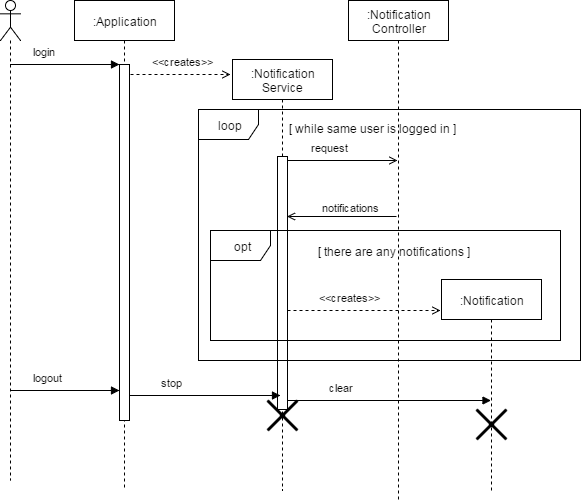

The diagram above was exported from draw.io. Its source (the exported page's mxGraphModel, read from the mxfile embedded in the PNG):
<mxGraphModel dx="786" dy="664" grid="1" gridSize="10" guides="1" tooltips="1" connect="1" arrows="1" fold="1" page="1" pageScale="1" pageWidth="850" pageHeight="1100" background="#ffffff" math="0" shadow="0">
  <root>
    <mxCell id="0" />
    <mxCell id="1" parent="0" />
    <mxCell id="2" value="" style="shape=umlLifeline;participant=umlActor;perimeter=lifelinePerimeter;whiteSpace=wrap;html=1;container=1;collapsible=0;recursiveResize=0;verticalAlign=top;spacingTop=36;labelBackgroundColor=#ffffff;outlineConnect=0;align=left;" parent="1" vertex="1">
      <mxGeometry x="10" y="10" width="20" height="480" as="geometry" />
    </mxCell>
    <mxCell id="3" value=":Application" style="shape=umlLifeline;perimeter=lifelinePerimeter;whiteSpace=wrap;html=1;container=1;collapsible=0;recursiveResize=0;outlineConnect=0;align=center;" parent="1" vertex="1">
      <mxGeometry x="84" y="10" width="100" height="490" as="geometry" />
    </mxCell>
    <mxCell id="4" value="" style="html=1;points=[];perimeter=orthogonalPerimeter;align=center;" parent="3" vertex="1">
      <mxGeometry x="45" y="64" width="10" height="356" as="geometry" />
    </mxCell>
    <mxCell id="5" value="login" style="html=1;verticalAlign=bottom;endArrow=block;entryX=0;entryY=0;align=left;" parent="1" source="2" target="4" edge="1">
      <mxGeometry x="-0.6256" y="4" relative="1" as="geometry">
        <mxPoint x="30" y="70" as="sourcePoint" />
        <mxPoint x="1" as="offset" />
      </mxGeometry>
    </mxCell>
    <mxCell id="7" value=":Notification&lt;div&gt;Service&lt;/div&gt;" style="shape=umlLifeline;perimeter=lifelinePerimeter;whiteSpace=wrap;html=1;container=1;collapsible=0;recursiveResize=0;outlineConnect=0;align=center;" parent="1" vertex="1">
      <mxGeometry x="242" y="69" width="100" height="431" as="geometry" />
    </mxCell>
    <mxCell id="8" value="" style="html=1;points=[];perimeter=orthogonalPerimeter;align=center;" parent="7" vertex="1">
      <mxGeometry x="45" y="97" width="10" height="253" as="geometry" />
    </mxCell>
    <mxCell id="32" value="" style="shape=umlDestroy;whiteSpace=wrap;html=1;strokeWidth=3;align=center;" parent="7" vertex="1">
      <mxGeometry x="35" y="341" width="30" height="30" as="geometry" />
    </mxCell>
    <mxCell id="9" value="&amp;lt;&amp;lt;creates&amp;gt;&amp;gt;" style="html=1;verticalAlign=bottom;endArrow=open;align=left;dashed=1;endFill=0;" parent="1" edge="1">
      <mxGeometry x="-0.6256" y="4" relative="1" as="geometry">
        <mxPoint x="140" y="84" as="sourcePoint" />
        <mxPoint x="240" y="84" as="targetPoint" />
        <mxPoint x="1" as="offset" />
      </mxGeometry>
    </mxCell>
    <mxCell id="11" value="loop" style="shape=umlFrame;whiteSpace=wrap;html=1;align=center;" parent="1" vertex="1">
      <mxGeometry x="208" y="119" width="382" height="251" as="geometry" />
    </mxCell>
    <mxCell id="12" value="[ while same user is logged in ]" style="text;html=1;resizable=0;points=[];autosize=1;align=left;verticalAlign=top;spacingTop=-4;" parent="1" vertex="1">
      <mxGeometry x="297" y="129" width="180" height="20" as="geometry" />
    </mxCell>
    <mxCell id="15" value=":Notification&lt;div&gt;Controller&lt;/div&gt;" style="shape=umlLifeline;perimeter=lifelinePerimeter;whiteSpace=wrap;html=1;container=1;collapsible=0;recursiveResize=0;outlineConnect=0;align=center;" parent="1" vertex="1">
      <mxGeometry x="358" y="10" width="100" height="500" as="geometry" />
    </mxCell>
    <mxCell id="17" value="request" style="html=1;verticalAlign=bottom;endArrow=open;entryX=0;entryY=0;align=left;endFill=0;" parent="1" edge="1">
      <mxGeometry x="-0.6256" y="4" relative="1" as="geometry">
        <mxPoint x="297.5" y="170" as="sourcePoint" />
        <mxPoint x="407" y="170" as="targetPoint" />
        <mxPoint x="1" as="offset" />
      </mxGeometry>
    </mxCell>
    <mxCell id="20" value="notifications" style="html=1;verticalAlign=bottom;endArrow=open;entryX=0;entryY=0;align=left;endFill=0;" parent="1" edge="1">
      <mxGeometry x="0.3881" relative="1" as="geometry">
        <mxPoint x="406" y="226" as="sourcePoint" />
        <mxPoint x="296.5" y="226" as="targetPoint" />
        <mxPoint as="offset" />
      </mxGeometry>
    </mxCell>
    <mxCell id="21" value="opt" style="shape=umlFrame;whiteSpace=wrap;html=1;align=center;" parent="1" vertex="1">
      <mxGeometry x="220" y="240" width="350" height="110" as="geometry" />
    </mxCell>
    <mxCell id="22" value="[ there are any notifications ]" style="text;html=1;resizable=0;points=[];autosize=1;align=left;verticalAlign=top;spacingTop=-4;" parent="1" vertex="1">
      <mxGeometry x="326" y="252" width="170" height="20" as="geometry" />
    </mxCell>
    <mxCell id="23" value=":Notification" style="shape=umlLifeline;perimeter=lifelinePerimeter;whiteSpace=wrap;html=1;container=1;collapsible=0;recursiveResize=0;outlineConnect=0;align=center;" parent="1" vertex="1">
      <mxGeometry x="451" y="289" width="100" height="211" as="geometry" />
    </mxCell>
    <mxCell id="35" value="" style="shape=umlDestroy;whiteSpace=wrap;html=1;strokeWidth=3;align=center;" parent="23" vertex="1">
      <mxGeometry x="35" y="130" width="30" height="30" as="geometry" />
    </mxCell>
    <mxCell id="25" value="&amp;lt;&amp;lt;creates&amp;gt;&amp;gt;" style="html=1;verticalAlign=bottom;endArrow=open;align=left;dashed=1;endFill=0;" parent="1" edge="1">
      <mxGeometry x="-0.6256" y="4" relative="1" as="geometry">
        <mxPoint x="297" y="320" as="sourcePoint" />
        <mxPoint x="450" y="320" as="targetPoint" />
        <mxPoint x="1" as="offset" />
      </mxGeometry>
    </mxCell>
    <mxCell id="28" value="logout" style="html=1;verticalAlign=bottom;endArrow=block;entryX=0;entryY=0;align=left;" parent="1" edge="1">
      <mxGeometry x="-0.6256" y="4" relative="1" as="geometry">
        <mxPoint x="19.5" y="400" as="sourcePoint" />
        <mxPoint x="129" y="400" as="targetPoint" />
        <mxPoint x="1" as="offset" />
      </mxGeometry>
    </mxCell>
    <mxCell id="30" value="stop" style="html=1;verticalAlign=bottom;endArrow=block;align=left;" parent="1" edge="1">
      <mxGeometry x="-0.6256" y="4" relative="1" as="geometry">
        <mxPoint x="139.5" y="405" as="sourcePoint" />
        <mxPoint x="290" y="405" as="targetPoint" />
        <mxPoint x="1" as="offset" />
      </mxGeometry>
    </mxCell>
    <mxCell id="34" value="clear" style="html=1;verticalAlign=bottom;endArrow=block;align=left;" parent="1" target="23" edge="1">
      <mxGeometry x="-0.6256" y="4" relative="1" as="geometry">
        <mxPoint x="297.5" y="410" as="sourcePoint" />
        <mxPoint x="448" y="410" as="targetPoint" />
        <mxPoint x="1" as="offset" />
      </mxGeometry>
    </mxCell>
  </root>
</mxGraphModel>